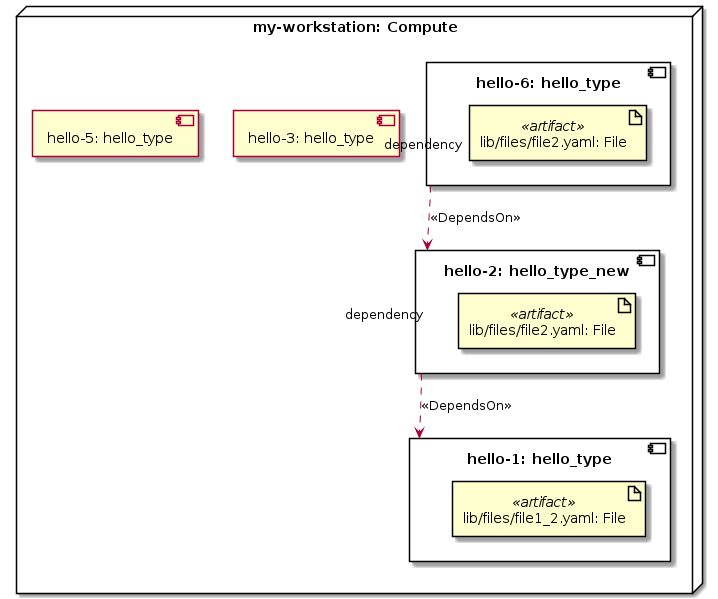

The diagram above was rendered by PlantUML. Its source (embedded in the PNG):
@startuml
skinparam componentStyle uml2

node "my-workstation: Compute" as node_my_workstation {
component "hello-1: hello_type" as node_hello_1 {
artifact "lib/files/file1_2.yaml: File" <<artifact>> as node_hello_1_artifact_def_file
}
component "hello-2: hello_type_new" as node_hello_2 {
artifact "lib/files/file2.yaml: File" <<artifact>> as node_hello_2_artifact_def_file
}
component "hello-3: hello_type" as node_hello_3
component "hello-5: hello_type" as node_hello_5
component "hello-6: hello_type" as node_hello_6 {
artifact "lib/files/file2.yaml: File" <<artifact>> as node_hello_6_artifact_def_file
}
}
node_hello_2 "dependency" ..> node_hello_1 : <<DependsOn>>
node_hello_6 "dependency" ..> node_hello_2 : <<DependsOn>>
@enduml